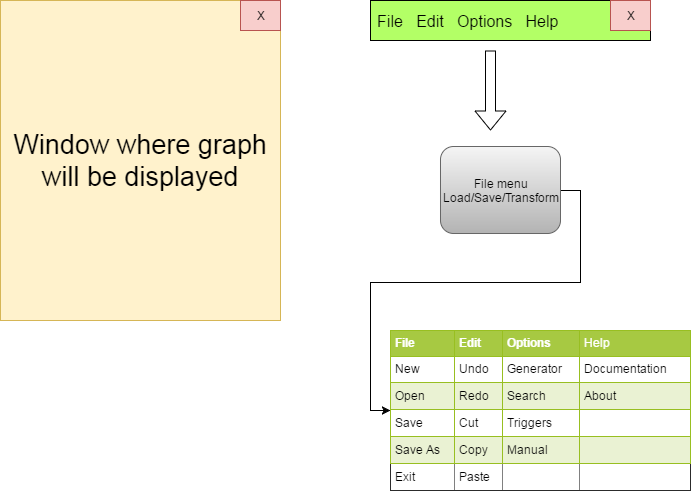

The diagram above was exported from draw.io. Its source (the exported page's mxGraphModel, read from the mxfile embedded in the PNG):
<mxGraphModel dx="1288" dy="2136" grid="1" gridSize="10" guides="1" tooltips="1" connect="1" arrows="1" fold="1" page="1" pageScale="1" pageWidth="850" pageHeight="1100" background="#ffffff" math="0" shadow="0">
  <root>
    <mxCell id="0" />
    <mxCell id="1" parent="0" />
    <mxCell id="7" value="" style="group" parent="1" vertex="1" connectable="0">
      <mxGeometry x="420" y="-750" width="280" height="40" as="geometry" />
    </mxCell>
    <mxCell id="5" value="&lt;font style=&quot;font-size: 16px&quot;&gt;File &amp;nbsp; Edit &amp;nbsp; Options &amp;nbsp; Help &amp;nbsp; &amp;nbsp; &amp;nbsp; &amp;nbsp; &amp;nbsp; &amp;nbsp; &amp;nbsp; &amp;nbsp; &amp;nbsp;&amp;nbsp;&lt;/font&gt;" style="whiteSpace=wrap;html=1;fillColor=#B3FF66;" parent="7" vertex="1">
      <mxGeometry width="280" height="40" as="geometry" />
    </mxCell>
    <mxCell id="6" value="X" style="whiteSpace=wrap;html=1;fillColor=#f8cecc;strokeColor=#b85450;" parent="7" vertex="1">
      <mxGeometry x="240" width="40" height="30" as="geometry" />
    </mxCell>
    <mxCell id="8" value="" style="group;fillColor=#fff2cc;strokeColor=#d6b656;" parent="1" vertex="1" connectable="0">
      <mxGeometry x="50" y="-750" width="280" height="320" as="geometry" />
    </mxCell>
    <mxCell id="2" value="&lt;font style=&quot;font-size: 27px&quot;&gt;Window where graph will be displayed&lt;/font&gt;" style="whiteSpace=wrap;html=1;fillColor=#fff2cc;strokeColor=#d6b656;" parent="8" vertex="1">
      <mxGeometry width="280" height="320" as="geometry" />
    </mxCell>
    <mxCell id="4" value="X" style="whiteSpace=wrap;html=1;fillColor=#f8cecc;strokeColor=#b85450;" parent="8" vertex="1">
      <mxGeometry x="240" width="40" height="30" as="geometry" />
    </mxCell>
    <mxCell id="10" style="edgeStyle=orthogonalEdgeStyle;rounded=0;html=1;exitX=1;exitY=0.5;entryX=0;entryY=0.5;jettySize=auto;orthogonalLoop=1;" edge="1" source="11" target="12" parent="1">
      <mxGeometry x="610" y="-560" as="geometry" />
    </mxCell>
    <mxCell id="11" value="File menu&lt;div&gt;Load/Save/Transform&lt;/div&gt;" style="rounded=1;whiteSpace=wrap;html=1;fillColor=#f5f5f5;strokeColor=#666666;gradientColor=#b3b3b3;" vertex="1" parent="1">
      <mxGeometry x="490" y="-604" width="120" height="87" as="geometry" />
    </mxCell>
    <mxCell id="12" value="&lt;table border=&quot;1&quot; width=&quot;100%&quot; cellpadding=&quot;4&quot; style=&quot;width: 100% ; height: 100% ; border-collapse: collapse&quot;&gt;&lt;tbody&gt;&lt;tr style=&quot;background-color: #a7c942 ; color: #ffffff ; border: 1px solid #98bf21&quot;&gt;&lt;th align=&quot;left&quot;&gt;File&lt;/th&gt;&lt;th align=&quot;left&quot;&gt;Edit&lt;/th&gt;&lt;th align=&quot;left&quot;&gt;Options&lt;/th&gt;&lt;td&gt;Help&lt;/td&gt;&lt;/tr&gt;&lt;tr style=&quot;border: 1px solid #98bf21&quot;&gt;&lt;td&gt;New&lt;/td&gt;&lt;td&gt;Undo&lt;/td&gt;&lt;td&gt;Generator&lt;/td&gt;&lt;td style=&quot;line-height: 120%&quot;&gt;Documentation&lt;/td&gt;&lt;/tr&gt;&lt;tr style=&quot;background-color: #eaf2d3 ; border: 1px solid #98bf21&quot;&gt;&lt;td&gt;Open&lt;/td&gt;&lt;td&gt;Redo&lt;/td&gt;&lt;td&gt;Search&lt;/td&gt;&lt;td&gt;About&lt;/td&gt;&lt;/tr&gt;&lt;tr style=&quot;border: 1px solid #98bf21&quot;&gt;&lt;td&gt;Save&lt;/td&gt;&lt;td&gt;Cut&lt;/td&gt;&lt;td&gt;Triggers&lt;/td&gt;&lt;td&gt;&lt;br&gt;&lt;/td&gt;&lt;/tr&gt;&lt;tr style=&quot;background-color: #eaf2d3 ; border: 1px solid #98bf21&quot;&gt;&lt;td&gt;Save As&lt;/td&gt;&lt;td&gt;Copy&lt;/td&gt;&lt;td&gt;Manual&lt;/td&gt;&lt;td&gt;&lt;br&gt;&lt;/td&gt;&lt;/tr&gt;&lt;tr&gt;&lt;td&gt;Exit&lt;/td&gt;&lt;td&gt;Paste&lt;/td&gt;&lt;td&gt;&lt;br&gt;&lt;/td&gt;&lt;td&gt;&lt;br&gt;&lt;/td&gt;&lt;/tr&gt;&lt;/tbody&gt;&lt;/table&gt;" style="text;html=1;fillColor=#ffffff;overflow=fill;rounded=0;" vertex="1" parent="1">
      <mxGeometry x="440" y="-420" width="300" height="160" as="geometry" />
    </mxCell>
    <mxCell id="15" value="" style="shape=flexArrow;endArrow=classic;html=1;fillColor=#ffffff;" edge="1" parent="1">
      <mxGeometry width="50" height="50" relative="1" as="geometry">
        <mxPoint x="540" y="-700" as="sourcePoint" />
        <mxPoint x="540" y="-620" as="targetPoint" />
      </mxGeometry>
    </mxCell>
  </root>
</mxGraphModel>